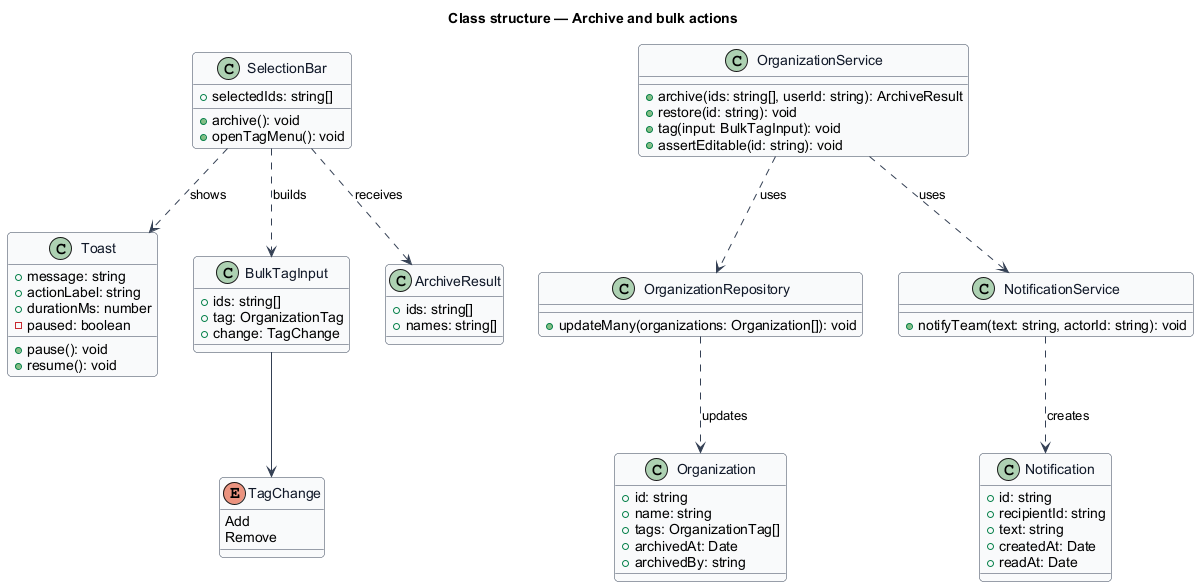

The diagram above was rendered by PlantUML. Its source (embedded in the PNG):
@startuml
skinparam backgroundColor #FFFFFF
skinparam shadowing false
skinparam roundcorner 8
skinparam defaultFontName Arial
skinparam ArrowColor #344054
skinparam class {
  BorderColor #344054
  FontColor #101828
  BackgroundColor #F9FAFB
}
title Class structure — Archive and bulk actions

enum TagChange {
  Add
  Remove
}
class SelectionBar {
  +selectedIds: string[]
  +archive(): void
  +openTagMenu(): void
}
class Toast {
  +message: string
  +actionLabel: string
  +durationMs: number
  -paused: boolean
  +pause(): void
  +resume(): void
}
class BulkTagInput {
  +ids: string[]
  +tag: OrganizationTag
  +change: TagChange
}
class ArchiveResult {
  +ids: string[]
  +names: string[]
}
class OrganizationService {
  +archive(ids: string[], userId: string): ArchiveResult
  +restore(id: string): void
  +tag(input: BulkTagInput): void
  +assertEditable(id: string): void
}
class OrganizationRepository {
  +updateMany(organizations: Organization[]): void
}
class NotificationService {
  +notifyTeam(text: string, actorId: string): void
}
class Organization {
  +id: string
  +name: string
  +tags: OrganizationTag[]
  +archivedAt: Date
  +archivedBy: string
}
class Notification {
  +id: string
  +recipientId: string
  +text: string
  +createdAt: Date
  +readAt: Date
}

SelectionBar ..> Toast : shows
SelectionBar ..> BulkTagInput : builds
SelectionBar ..> ArchiveResult : receives
BulkTagInput --> TagChange
OrganizationService ..> OrganizationRepository : uses
OrganizationService ..> NotificationService : uses
OrganizationRepository ..> Organization : updates
NotificationService ..> Notification : creates
@enduml